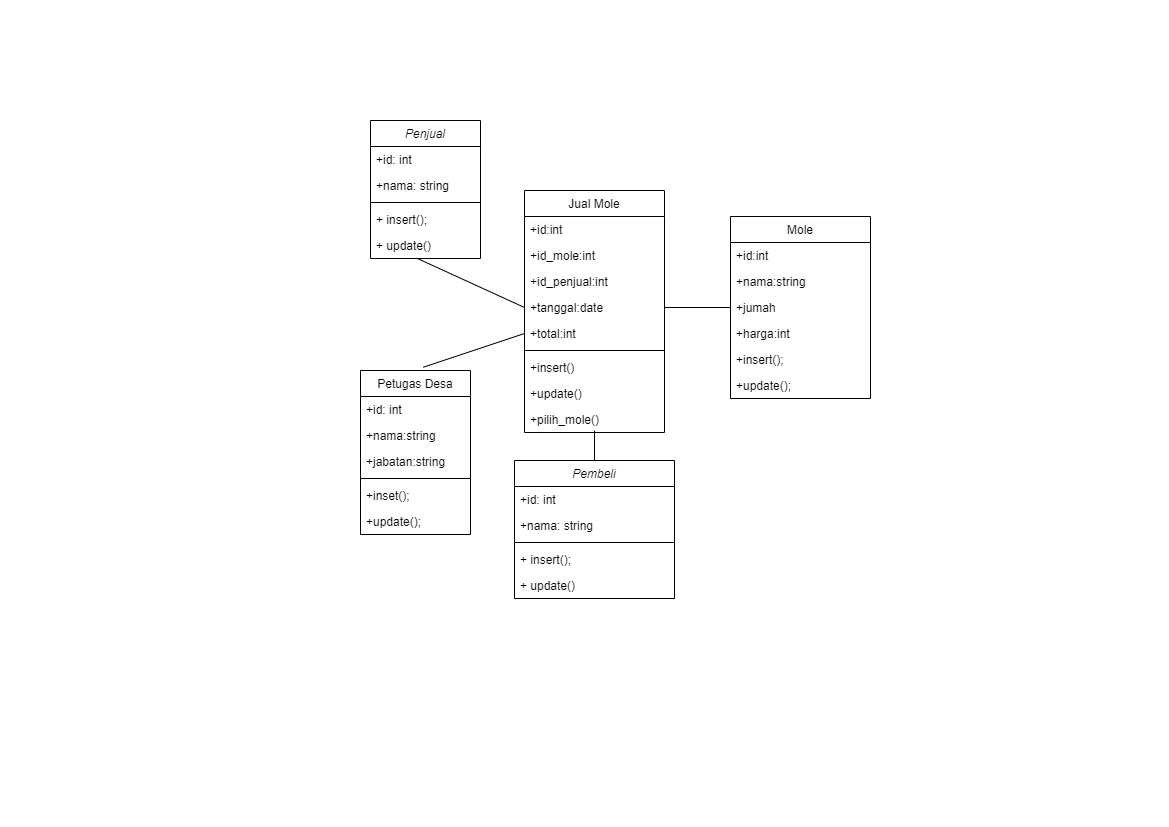

The diagram above was exported from draw.io. Its source (the exported page's mxGraphModel, read from the mxfile embedded in the PNG):
<mxGraphModel dx="1736" dy="964" grid="0" gridSize="10" guides="1" tooltips="1" connect="1" arrows="1" fold="1" page="1" pageScale="1" pageWidth="1169" pageHeight="827" background="none" math="0" shadow="0">
  <root>
    <mxCell id="WIyWlLk6GJQsqaUBKTNV-0" />
    <mxCell id="WIyWlLk6GJQsqaUBKTNV-1" parent="WIyWlLk6GJQsqaUBKTNV-0" />
    <mxCell id="zkfFHV4jXpPFQw0GAbJ--0" value="Penjual" style="swimlane;fontStyle=2;align=center;verticalAlign=top;childLayout=stackLayout;horizontal=1;startSize=26;horizontalStack=0;resizeParent=1;resizeLast=0;collapsible=1;marginBottom=0;rounded=0;shadow=0;strokeWidth=1;" parent="WIyWlLk6GJQsqaUBKTNV-1" vertex="1">
      <mxGeometry x="370" y="120" width="110" height="138" as="geometry">
        <mxRectangle x="230" y="140" width="160" height="26" as="alternateBounds" />
      </mxGeometry>
    </mxCell>
    <mxCell id="zkfFHV4jXpPFQw0GAbJ--1" value="+id: int" style="text;align=left;verticalAlign=top;spacingLeft=4;spacingRight=4;overflow=hidden;rotatable=0;points=[[0,0.5],[1,0.5]];portConstraint=eastwest;" parent="zkfFHV4jXpPFQw0GAbJ--0" vertex="1">
      <mxGeometry y="26" width="110" height="26" as="geometry" />
    </mxCell>
    <mxCell id="zkfFHV4jXpPFQw0GAbJ--2" value="+nama: string" style="text;align=left;verticalAlign=top;spacingLeft=4;spacingRight=4;overflow=hidden;rotatable=0;points=[[0,0.5],[1,0.5]];portConstraint=eastwest;rounded=0;shadow=0;html=0;" parent="zkfFHV4jXpPFQw0GAbJ--0" vertex="1">
      <mxGeometry y="52" width="110" height="26" as="geometry" />
    </mxCell>
    <mxCell id="zkfFHV4jXpPFQw0GAbJ--4" value="" style="line;html=1;strokeWidth=1;align=left;verticalAlign=middle;spacingTop=-1;spacingLeft=3;spacingRight=3;rotatable=0;labelPosition=right;points=[];portConstraint=eastwest;" parent="zkfFHV4jXpPFQw0GAbJ--0" vertex="1">
      <mxGeometry y="78" width="110" height="8" as="geometry" />
    </mxCell>
    <mxCell id="zkfFHV4jXpPFQw0GAbJ--5" value="+ insert();&#10;" style="text;align=left;verticalAlign=top;spacingLeft=4;spacingRight=4;overflow=hidden;rotatable=0;points=[[0,0.5],[1,0.5]];portConstraint=eastwest;" parent="zkfFHV4jXpPFQw0GAbJ--0" vertex="1">
      <mxGeometry y="86" width="110" height="26" as="geometry" />
    </mxCell>
    <mxCell id="yffxiHiX1joBQq_BUcH4-0" value="+ update()" style="text;align=left;verticalAlign=top;spacingLeft=4;spacingRight=4;overflow=hidden;rotatable=0;points=[[0,0.5],[1,0.5]];portConstraint=eastwest;" vertex="1" parent="zkfFHV4jXpPFQw0GAbJ--0">
      <mxGeometry y="112" width="110" height="26" as="geometry" />
    </mxCell>
    <mxCell id="yffxiHiX1joBQq_BUcH4-8" value="Petugas Desa" style="swimlane;fontStyle=0;childLayout=stackLayout;horizontal=1;startSize=26;fillColor=none;horizontalStack=0;resizeParent=1;resizeParentMax=0;resizeLast=0;collapsible=1;marginBottom=0;" vertex="1" parent="WIyWlLk6GJQsqaUBKTNV-1">
      <mxGeometry x="360" y="370" width="110" height="164" as="geometry" />
    </mxCell>
    <mxCell id="yffxiHiX1joBQq_BUcH4-9" value="+id: int" style="text;strokeColor=none;fillColor=none;align=left;verticalAlign=top;spacingLeft=4;spacingRight=4;overflow=hidden;rotatable=0;points=[[0,0.5],[1,0.5]];portConstraint=eastwest;" vertex="1" parent="yffxiHiX1joBQq_BUcH4-8">
      <mxGeometry y="26" width="110" height="26" as="geometry" />
    </mxCell>
    <mxCell id="yffxiHiX1joBQq_BUcH4-10" value="+nama:string" style="text;strokeColor=none;fillColor=none;align=left;verticalAlign=top;spacingLeft=4;spacingRight=4;overflow=hidden;rotatable=0;points=[[0,0.5],[1,0.5]];portConstraint=eastwest;" vertex="1" parent="yffxiHiX1joBQq_BUcH4-8">
      <mxGeometry y="52" width="110" height="26" as="geometry" />
    </mxCell>
    <mxCell id="yffxiHiX1joBQq_BUcH4-11" value="+jabatan:string" style="text;strokeColor=none;fillColor=none;align=left;verticalAlign=top;spacingLeft=4;spacingRight=4;overflow=hidden;rotatable=0;points=[[0,0.5],[1,0.5]];portConstraint=eastwest;" vertex="1" parent="yffxiHiX1joBQq_BUcH4-8">
      <mxGeometry y="78" width="110" height="26" as="geometry" />
    </mxCell>
    <mxCell id="yffxiHiX1joBQq_BUcH4-17" value="" style="line;strokeWidth=1;fillColor=none;align=left;verticalAlign=middle;spacingTop=-1;spacingLeft=3;spacingRight=3;rotatable=0;labelPosition=right;points=[];portConstraint=eastwest;" vertex="1" parent="yffxiHiX1joBQq_BUcH4-8">
      <mxGeometry y="104" width="110" height="8" as="geometry" />
    </mxCell>
    <mxCell id="yffxiHiX1joBQq_BUcH4-15" value="+inset();" style="text;strokeColor=none;fillColor=none;align=left;verticalAlign=top;spacingLeft=4;spacingRight=4;overflow=hidden;rotatable=0;points=[[0,0.5],[1,0.5]];portConstraint=eastwest;" vertex="1" parent="yffxiHiX1joBQq_BUcH4-8">
      <mxGeometry y="112" width="110" height="26" as="geometry" />
    </mxCell>
    <mxCell id="yffxiHiX1joBQq_BUcH4-16" value="+update();" style="text;strokeColor=none;fillColor=none;align=left;verticalAlign=top;spacingLeft=4;spacingRight=4;overflow=hidden;rotatable=0;points=[[0,0.5],[1,0.5]];portConstraint=eastwest;" vertex="1" parent="yffxiHiX1joBQq_BUcH4-8">
      <mxGeometry y="138" width="110" height="26" as="geometry" />
    </mxCell>
    <mxCell id="yffxiHiX1joBQq_BUcH4-18" value="Jual Mole" style="swimlane;fontStyle=0;childLayout=stackLayout;horizontal=1;startSize=26;fillColor=none;horizontalStack=0;resizeParent=1;resizeParentMax=0;resizeLast=0;collapsible=1;marginBottom=0;" vertex="1" parent="WIyWlLk6GJQsqaUBKTNV-1">
      <mxGeometry x="524" y="190" width="140" height="242" as="geometry" />
    </mxCell>
    <mxCell id="yffxiHiX1joBQq_BUcH4-19" value="+id:int" style="text;strokeColor=none;fillColor=none;align=left;verticalAlign=top;spacingLeft=4;spacingRight=4;overflow=hidden;rotatable=0;points=[[0,0.5],[1,0.5]];portConstraint=eastwest;" vertex="1" parent="yffxiHiX1joBQq_BUcH4-18">
      <mxGeometry y="26" width="140" height="26" as="geometry" />
    </mxCell>
    <mxCell id="yffxiHiX1joBQq_BUcH4-20" value="+id_mole:int" style="text;strokeColor=none;fillColor=none;align=left;verticalAlign=top;spacingLeft=4;spacingRight=4;overflow=hidden;rotatable=0;points=[[0,0.5],[1,0.5]];portConstraint=eastwest;" vertex="1" parent="yffxiHiX1joBQq_BUcH4-18">
      <mxGeometry y="52" width="140" height="26" as="geometry" />
    </mxCell>
    <mxCell id="yffxiHiX1joBQq_BUcH4-21" value="+id_penjual:int" style="text;strokeColor=none;fillColor=none;align=left;verticalAlign=top;spacingLeft=4;spacingRight=4;overflow=hidden;rotatable=0;points=[[0,0.5],[1,0.5]];portConstraint=eastwest;" vertex="1" parent="yffxiHiX1joBQq_BUcH4-18">
      <mxGeometry y="78" width="140" height="26" as="geometry" />
    </mxCell>
    <mxCell id="yffxiHiX1joBQq_BUcH4-23" value="+tanggal:date" style="text;strokeColor=none;fillColor=none;align=left;verticalAlign=top;spacingLeft=4;spacingRight=4;overflow=hidden;rotatable=0;points=[[0,0.5],[1,0.5]];portConstraint=eastwest;" vertex="1" parent="yffxiHiX1joBQq_BUcH4-18">
      <mxGeometry y="104" width="140" height="26" as="geometry" />
    </mxCell>
    <mxCell id="yffxiHiX1joBQq_BUcH4-24" value="+total:int" style="text;strokeColor=none;fillColor=none;align=left;verticalAlign=top;spacingLeft=4;spacingRight=4;overflow=hidden;rotatable=0;points=[[0,0.5],[1,0.5]];portConstraint=eastwest;" vertex="1" parent="yffxiHiX1joBQq_BUcH4-18">
      <mxGeometry y="130" width="140" height="26" as="geometry" />
    </mxCell>
    <mxCell id="yffxiHiX1joBQq_BUcH4-28" value="" style="line;strokeWidth=1;fillColor=none;align=left;verticalAlign=middle;spacingTop=-1;spacingLeft=3;spacingRight=3;rotatable=0;labelPosition=right;points=[];portConstraint=eastwest;" vertex="1" parent="yffxiHiX1joBQq_BUcH4-18">
      <mxGeometry y="156" width="140" height="8" as="geometry" />
    </mxCell>
    <mxCell id="yffxiHiX1joBQq_BUcH4-25" value="+insert()" style="text;strokeColor=none;fillColor=none;align=left;verticalAlign=top;spacingLeft=4;spacingRight=4;overflow=hidden;rotatable=0;points=[[0,0.5],[1,0.5]];portConstraint=eastwest;" vertex="1" parent="yffxiHiX1joBQq_BUcH4-18">
      <mxGeometry y="164" width="140" height="26" as="geometry" />
    </mxCell>
    <mxCell id="yffxiHiX1joBQq_BUcH4-26" value="+update()" style="text;strokeColor=none;fillColor=none;align=left;verticalAlign=top;spacingLeft=4;spacingRight=4;overflow=hidden;rotatable=0;points=[[0,0.5],[1,0.5]];portConstraint=eastwest;" vertex="1" parent="yffxiHiX1joBQq_BUcH4-18">
      <mxGeometry y="190" width="140" height="26" as="geometry" />
    </mxCell>
    <mxCell id="yffxiHiX1joBQq_BUcH4-27" value="+pilih_mole()" style="text;strokeColor=none;fillColor=none;align=left;verticalAlign=top;spacingLeft=4;spacingRight=4;overflow=hidden;rotatable=0;points=[[0,0.5],[1,0.5]];portConstraint=eastwest;" vertex="1" parent="yffxiHiX1joBQq_BUcH4-18">
      <mxGeometry y="216" width="140" height="26" as="geometry" />
    </mxCell>
    <mxCell id="yffxiHiX1joBQq_BUcH4-29" value="Mole" style="swimlane;fontStyle=0;childLayout=stackLayout;horizontal=1;startSize=26;fillColor=none;horizontalStack=0;resizeParent=1;resizeParentMax=0;resizeLast=0;collapsible=1;marginBottom=0;" vertex="1" parent="WIyWlLk6GJQsqaUBKTNV-1">
      <mxGeometry x="730" y="216" width="140" height="182" as="geometry" />
    </mxCell>
    <mxCell id="yffxiHiX1joBQq_BUcH4-30" value="+id:int" style="text;strokeColor=none;fillColor=none;align=left;verticalAlign=top;spacingLeft=4;spacingRight=4;overflow=hidden;rotatable=0;points=[[0,0.5],[1,0.5]];portConstraint=eastwest;" vertex="1" parent="yffxiHiX1joBQq_BUcH4-29">
      <mxGeometry y="26" width="140" height="26" as="geometry" />
    </mxCell>
    <mxCell id="yffxiHiX1joBQq_BUcH4-31" value="+nama:string" style="text;strokeColor=none;fillColor=none;align=left;verticalAlign=top;spacingLeft=4;spacingRight=4;overflow=hidden;rotatable=0;points=[[0,0.5],[1,0.5]];portConstraint=eastwest;" vertex="1" parent="yffxiHiX1joBQq_BUcH4-29">
      <mxGeometry y="52" width="140" height="26" as="geometry" />
    </mxCell>
    <mxCell id="yffxiHiX1joBQq_BUcH4-32" value="+jumah" style="text;strokeColor=none;fillColor=none;align=left;verticalAlign=top;spacingLeft=4;spacingRight=4;overflow=hidden;rotatable=0;points=[[0,0.5],[1,0.5]];portConstraint=eastwest;" vertex="1" parent="yffxiHiX1joBQq_BUcH4-29">
      <mxGeometry y="78" width="140" height="26" as="geometry" />
    </mxCell>
    <mxCell id="yffxiHiX1joBQq_BUcH4-33" value="+harga:int" style="text;strokeColor=none;fillColor=none;align=left;verticalAlign=top;spacingLeft=4;spacingRight=4;overflow=hidden;rotatable=0;points=[[0,0.5],[1,0.5]];portConstraint=eastwest;" vertex="1" parent="yffxiHiX1joBQq_BUcH4-29">
      <mxGeometry y="104" width="140" height="26" as="geometry" />
    </mxCell>
    <mxCell id="yffxiHiX1joBQq_BUcH4-34" value="+insert();" style="text;strokeColor=none;fillColor=none;align=left;verticalAlign=top;spacingLeft=4;spacingRight=4;overflow=hidden;rotatable=0;points=[[0,0.5],[1,0.5]];portConstraint=eastwest;" vertex="1" parent="yffxiHiX1joBQq_BUcH4-29">
      <mxGeometry y="130" width="140" height="26" as="geometry" />
    </mxCell>
    <mxCell id="yffxiHiX1joBQq_BUcH4-35" value="+update();" style="text;strokeColor=none;fillColor=none;align=left;verticalAlign=top;spacingLeft=4;spacingRight=4;overflow=hidden;rotatable=0;points=[[0,0.5],[1,0.5]];portConstraint=eastwest;" vertex="1" parent="yffxiHiX1joBQq_BUcH4-29">
      <mxGeometry y="156" width="140" height="26" as="geometry" />
    </mxCell>
    <mxCell id="yffxiHiX1joBQq_BUcH4-38" value="" style="endArrow=none;html=1;rounded=0;entryX=0;entryY=0.5;entryDx=0;entryDy=0;exitX=1;exitY=0.5;exitDx=0;exitDy=0;" edge="1" parent="WIyWlLk6GJQsqaUBKTNV-1" source="yffxiHiX1joBQq_BUcH4-23" target="yffxiHiX1joBQq_BUcH4-32">
      <mxGeometry width="50" height="50" relative="1" as="geometry">
        <mxPoint x="460" y="250" as="sourcePoint" />
        <mxPoint x="510" y="200" as="targetPoint" />
      </mxGeometry>
    </mxCell>
    <mxCell id="yffxiHiX1joBQq_BUcH4-39" value="Pembeli" style="swimlane;fontStyle=2;align=center;verticalAlign=top;childLayout=stackLayout;horizontal=1;startSize=26;horizontalStack=0;resizeParent=1;resizeLast=0;collapsible=1;marginBottom=0;rounded=0;shadow=0;strokeWidth=1;" vertex="1" parent="WIyWlLk6GJQsqaUBKTNV-1">
      <mxGeometry x="514" y="460" width="160" height="138" as="geometry">
        <mxRectangle x="230" y="140" width="160" height="26" as="alternateBounds" />
      </mxGeometry>
    </mxCell>
    <mxCell id="yffxiHiX1joBQq_BUcH4-40" value="+id: int" style="text;align=left;verticalAlign=top;spacingLeft=4;spacingRight=4;overflow=hidden;rotatable=0;points=[[0,0.5],[1,0.5]];portConstraint=eastwest;" vertex="1" parent="yffxiHiX1joBQq_BUcH4-39">
      <mxGeometry y="26" width="160" height="26" as="geometry" />
    </mxCell>
    <mxCell id="yffxiHiX1joBQq_BUcH4-41" value="+nama: string" style="text;align=left;verticalAlign=top;spacingLeft=4;spacingRight=4;overflow=hidden;rotatable=0;points=[[0,0.5],[1,0.5]];portConstraint=eastwest;rounded=0;shadow=0;html=0;" vertex="1" parent="yffxiHiX1joBQq_BUcH4-39">
      <mxGeometry y="52" width="160" height="26" as="geometry" />
    </mxCell>
    <mxCell id="yffxiHiX1joBQq_BUcH4-42" value="" style="line;html=1;strokeWidth=1;align=left;verticalAlign=middle;spacingTop=-1;spacingLeft=3;spacingRight=3;rotatable=0;labelPosition=right;points=[];portConstraint=eastwest;" vertex="1" parent="yffxiHiX1joBQq_BUcH4-39">
      <mxGeometry y="78" width="160" height="8" as="geometry" />
    </mxCell>
    <mxCell id="yffxiHiX1joBQq_BUcH4-43" value="+ insert();&#10;" style="text;align=left;verticalAlign=top;spacingLeft=4;spacingRight=4;overflow=hidden;rotatable=0;points=[[0,0.5],[1,0.5]];portConstraint=eastwest;" vertex="1" parent="yffxiHiX1joBQq_BUcH4-39">
      <mxGeometry y="86" width="160" height="26" as="geometry" />
    </mxCell>
    <mxCell id="yffxiHiX1joBQq_BUcH4-44" value="+ update()" style="text;align=left;verticalAlign=top;spacingLeft=4;spacingRight=4;overflow=hidden;rotatable=0;points=[[0,0.5],[1,0.5]];portConstraint=eastwest;" vertex="1" parent="yffxiHiX1joBQq_BUcH4-39">
      <mxGeometry y="112" width="160" height="26" as="geometry" />
    </mxCell>
    <mxCell id="yffxiHiX1joBQq_BUcH4-45" value="" style="endArrow=none;html=1;rounded=0;exitX=0.429;exitY=1.005;exitDx=0;exitDy=0;exitPerimeter=0;entryX=0;entryY=0.5;entryDx=0;entryDy=0;" edge="1" parent="WIyWlLk6GJQsqaUBKTNV-1" source="yffxiHiX1joBQq_BUcH4-0" target="yffxiHiX1joBQq_BUcH4-23">
      <mxGeometry width="50" height="50" relative="1" as="geometry">
        <mxPoint x="460" y="300" as="sourcePoint" />
        <mxPoint x="510" y="250" as="targetPoint" />
      </mxGeometry>
    </mxCell>
    <mxCell id="yffxiHiX1joBQq_BUcH4-46" value="" style="endArrow=none;html=1;rounded=0;exitX=0.571;exitY=-0.02;exitDx=0;exitDy=0;exitPerimeter=0;entryX=0;entryY=0.5;entryDx=0;entryDy=0;" edge="1" parent="WIyWlLk6GJQsqaUBKTNV-1" source="yffxiHiX1joBQq_BUcH4-8" target="yffxiHiX1joBQq_BUcH4-24">
      <mxGeometry width="50" height="50" relative="1" as="geometry">
        <mxPoint x="460" y="300" as="sourcePoint" />
        <mxPoint x="510" y="250" as="targetPoint" />
      </mxGeometry>
    </mxCell>
    <mxCell id="yffxiHiX1joBQq_BUcH4-47" value="" style="endArrow=none;html=1;rounded=0;exitX=0.5;exitY=0;exitDx=0;exitDy=0;" edge="1" parent="WIyWlLk6GJQsqaUBKTNV-1" source="yffxiHiX1joBQq_BUcH4-39">
      <mxGeometry width="50" height="50" relative="1" as="geometry">
        <mxPoint x="460" y="440" as="sourcePoint" />
        <mxPoint x="594" y="430" as="targetPoint" />
      </mxGeometry>
    </mxCell>
  </root>
</mxGraphModel>